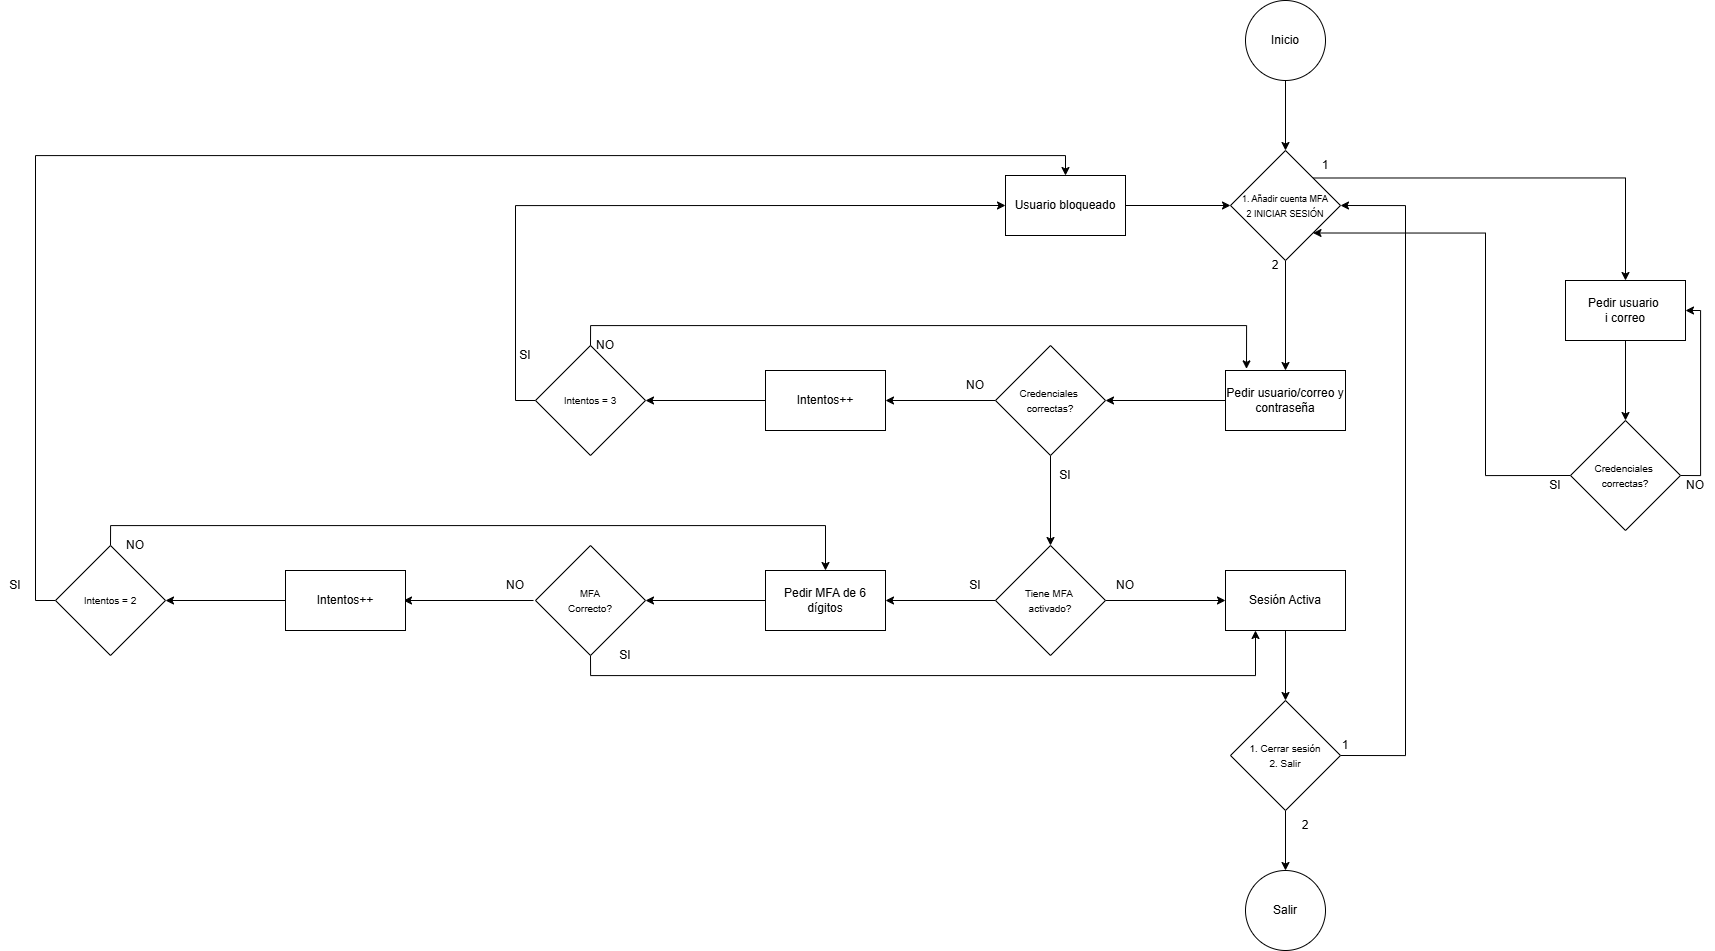

The diagram above was exported from draw.io. Its source (the exported page's mxGraphModel, read from the mxfile embedded in the PNG):
<mxGraphModel dx="3156" dy="958" grid="1" gridSize="10" guides="1" tooltips="1" connect="1" arrows="1" fold="1" page="1" pageScale="1" pageWidth="827" pageHeight="1169" math="0" shadow="0">
  <root>
    <mxCell id="0" />
    <mxCell id="1" parent="0" />
    <mxCell id="kquFx5XYw5U53EYFKuss-4" edge="1" parent="1" source="kquFx5XYw5U53EYFKuss-1" style="edgeStyle=orthogonalEdgeStyle;rounded=0;orthogonalLoop=1;jettySize=auto;html=1;exitX=0.5;exitY=1;exitDx=0;exitDy=0;entryX=0.5;entryY=0;entryDx=0;entryDy=0;" target="kquFx5XYw5U53EYFKuss-2">
      <mxGeometry relative="1" as="geometry" />
    </mxCell>
    <mxCell id="kquFx5XYw5U53EYFKuss-1" parent="1" style="ellipse;whiteSpace=wrap;html=1;aspect=fixed;" value="Inicio" vertex="1">
      <mxGeometry height="80" width="80" x="520" y="40" as="geometry" />
    </mxCell>
    <mxCell id="kquFx5XYw5U53EYFKuss-5" edge="1" parent="1" source="kquFx5XYw5U53EYFKuss-2" style="edgeStyle=orthogonalEdgeStyle;rounded=0;orthogonalLoop=1;jettySize=auto;html=1;exitX=0.5;exitY=1;exitDx=0;exitDy=0;entryX=0.5;entryY=0;entryDx=0;entryDy=0;" target="kquFx5XYw5U53EYFKuss-3">
      <mxGeometry relative="1" as="geometry" />
    </mxCell>
    <mxCell id="kquFx5XYw5U53EYFKuss-39" edge="1" parent="1" source="kquFx5XYw5U53EYFKuss-2" style="edgeStyle=orthogonalEdgeStyle;rounded=0;orthogonalLoop=1;jettySize=auto;html=1;exitX=1;exitY=0;exitDx=0;exitDy=0;entryX=0.5;entryY=0;entryDx=0;entryDy=0;" target="kquFx5XYw5U53EYFKuss-38">
      <mxGeometry relative="1" as="geometry" />
    </mxCell>
    <mxCell id="kquFx5XYw5U53EYFKuss-2" parent="1" style="rhombus;whiteSpace=wrap;html=1;" value="&lt;font style=&quot;font-size: 9px;&quot;&gt;1. Añadir cuenta MFA&lt;/font&gt;&lt;div&gt;&lt;font style=&quot;font-size: 9px;&quot;&gt;2 INICIAR SESIÓN&lt;/font&gt;&lt;/div&gt;" vertex="1">
      <mxGeometry height="110" width="110" x="505" y="190" as="geometry" />
    </mxCell>
    <mxCell id="kquFx5XYw5U53EYFKuss-11" edge="1" parent="1" source="kquFx5XYw5U53EYFKuss-3" style="edgeStyle=orthogonalEdgeStyle;rounded=0;orthogonalLoop=1;jettySize=auto;html=1;exitX=0;exitY=0.5;exitDx=0;exitDy=0;entryX=1;entryY=0.5;entryDx=0;entryDy=0;" target="kquFx5XYw5U53EYFKuss-6">
      <mxGeometry relative="1" as="geometry" />
    </mxCell>
    <mxCell id="kquFx5XYw5U53EYFKuss-3" parent="1" style="rounded=0;whiteSpace=wrap;html=1;" value="Pedir usuario/correo y contraseña" vertex="1">
      <mxGeometry height="60" width="120" x="500" y="410" as="geometry" />
    </mxCell>
    <mxCell id="kquFx5XYw5U53EYFKuss-12" edge="1" parent="1" source="kquFx5XYw5U53EYFKuss-6" style="edgeStyle=orthogonalEdgeStyle;rounded=0;orthogonalLoop=1;jettySize=auto;html=1;exitX=0;exitY=0.5;exitDx=0;exitDy=0;" target="kquFx5XYw5U53EYFKuss-8">
      <mxGeometry relative="1" as="geometry" />
    </mxCell>
    <mxCell id="kquFx5XYw5U53EYFKuss-23" edge="1" parent="1" source="kquFx5XYw5U53EYFKuss-6" style="edgeStyle=orthogonalEdgeStyle;rounded=0;orthogonalLoop=1;jettySize=auto;html=1;exitX=0.5;exitY=1;exitDx=0;exitDy=0;entryX=0.5;entryY=0;entryDx=0;entryDy=0;" target="kquFx5XYw5U53EYFKuss-18">
      <mxGeometry relative="1" as="geometry" />
    </mxCell>
    <mxCell id="kquFx5XYw5U53EYFKuss-6" parent="1" style="rhombus;whiteSpace=wrap;html=1;" value="&lt;font size=&quot;1&quot;&gt;Credenciales&amp;nbsp;&lt;/font&gt;&lt;div&gt;&lt;font size=&quot;1&quot;&gt;correctas?&lt;/font&gt;&lt;/div&gt;" vertex="1">
      <mxGeometry height="110" width="110" x="270" y="385" as="geometry" />
    </mxCell>
    <mxCell id="kquFx5XYw5U53EYFKuss-13" edge="1" parent="1" source="kquFx5XYw5U53EYFKuss-8" style="edgeStyle=orthogonalEdgeStyle;rounded=0;orthogonalLoop=1;jettySize=auto;html=1;exitX=0;exitY=0.5;exitDx=0;exitDy=0;entryX=1;entryY=0.5;entryDx=0;entryDy=0;" target="kquFx5XYw5U53EYFKuss-9">
      <mxGeometry relative="1" as="geometry" />
    </mxCell>
    <mxCell id="kquFx5XYw5U53EYFKuss-8" parent="1" style="rounded=0;whiteSpace=wrap;html=1;" value="Intentos++" vertex="1">
      <mxGeometry height="60" width="120" x="40" y="410" as="geometry" />
    </mxCell>
    <mxCell id="kquFx5XYw5U53EYFKuss-16" edge="1" parent="1" source="kquFx5XYw5U53EYFKuss-9" style="edgeStyle=orthogonalEdgeStyle;rounded=0;orthogonalLoop=1;jettySize=auto;html=1;exitX=0;exitY=0.5;exitDx=0;exitDy=0;entryX=0;entryY=0.5;entryDx=0;entryDy=0;" target="kquFx5XYw5U53EYFKuss-15">
      <mxGeometry relative="1" as="geometry" />
    </mxCell>
    <mxCell id="kquFx5XYw5U53EYFKuss-9" parent="1" style="rhombus;whiteSpace=wrap;html=1;" value="&lt;font size=&quot;1&quot;&gt;Intentos = 3&lt;/font&gt;" vertex="1">
      <mxGeometry height="110" width="110" x="-190" y="385" as="geometry" />
    </mxCell>
    <mxCell id="kquFx5XYw5U53EYFKuss-14" edge="1" parent="1" source="kquFx5XYw5U53EYFKuss-9" style="edgeStyle=orthogonalEdgeStyle;rounded=0;orthogonalLoop=1;jettySize=auto;html=1;exitX=0.5;exitY=0;exitDx=0;exitDy=0;entryX=0.175;entryY=-0.027;entryDx=0;entryDy=0;entryPerimeter=0;" target="kquFx5XYw5U53EYFKuss-3">
      <mxGeometry relative="1" as="geometry">
        <Array as="points">
          <mxPoint x="-135" y="365" />
          <mxPoint x="521" y="365" />
        </Array>
      </mxGeometry>
    </mxCell>
    <mxCell id="kquFx5XYw5U53EYFKuss-17" edge="1" parent="1" source="kquFx5XYw5U53EYFKuss-15" style="edgeStyle=orthogonalEdgeStyle;rounded=0;orthogonalLoop=1;jettySize=auto;html=1;exitX=1;exitY=0.5;exitDx=0;exitDy=0;entryX=0;entryY=0.5;entryDx=0;entryDy=0;" target="kquFx5XYw5U53EYFKuss-2">
      <mxGeometry relative="1" as="geometry" />
    </mxCell>
    <mxCell id="kquFx5XYw5U53EYFKuss-15" parent="1" style="rounded=0;whiteSpace=wrap;html=1;" value="Usuario bloqueado" vertex="1">
      <mxGeometry height="60" width="120" x="280" y="215" as="geometry" />
    </mxCell>
    <mxCell id="kquFx5XYw5U53EYFKuss-24" edge="1" parent="1" source="kquFx5XYw5U53EYFKuss-18" style="edgeStyle=orthogonalEdgeStyle;rounded=0;orthogonalLoop=1;jettySize=auto;html=1;exitX=1;exitY=0.5;exitDx=0;exitDy=0;entryX=0;entryY=0.5;entryDx=0;entryDy=0;" target="kquFx5XYw5U53EYFKuss-22">
      <mxGeometry relative="1" as="geometry" />
    </mxCell>
    <mxCell id="kquFx5XYw5U53EYFKuss-27" edge="1" parent="1" source="kquFx5XYw5U53EYFKuss-18" style="edgeStyle=orthogonalEdgeStyle;rounded=0;orthogonalLoop=1;jettySize=auto;html=1;exitX=0;exitY=0.5;exitDx=0;exitDy=0;" target="kquFx5XYw5U53EYFKuss-26">
      <mxGeometry relative="1" as="geometry" />
    </mxCell>
    <mxCell id="kquFx5XYw5U53EYFKuss-18" parent="1" style="rhombus;whiteSpace=wrap;html=1;" value="&lt;font size=&quot;1&quot;&gt;Tiene MFA&amp;nbsp;&lt;/font&gt;&lt;div&gt;&lt;font size=&quot;1&quot;&gt;activado?&lt;/font&gt;&lt;/div&gt;" vertex="1">
      <mxGeometry height="110" width="110" x="270" y="585" as="geometry" />
    </mxCell>
    <mxCell id="kquFx5XYw5U53EYFKuss-37" edge="1" parent="1" source="kquFx5XYw5U53EYFKuss-21" style="edgeStyle=orthogonalEdgeStyle;rounded=0;orthogonalLoop=1;jettySize=auto;html=1;exitX=1;exitY=0.5;exitDx=0;exitDy=0;entryX=1;entryY=0.5;entryDx=0;entryDy=0;" target="kquFx5XYw5U53EYFKuss-2">
      <mxGeometry relative="1" as="geometry">
        <Array as="points">
          <mxPoint x="680" y="795" />
          <mxPoint x="680" y="245" />
        </Array>
      </mxGeometry>
    </mxCell>
    <mxCell id="kquFx5XYw5U53EYFKuss-47" edge="1" parent="1" source="kquFx5XYw5U53EYFKuss-21" style="edgeStyle=orthogonalEdgeStyle;rounded=0;orthogonalLoop=1;jettySize=auto;html=1;exitX=0.5;exitY=1;exitDx=0;exitDy=0;entryX=0.5;entryY=0;entryDx=0;entryDy=0;" target="kquFx5XYw5U53EYFKuss-46">
      <mxGeometry relative="1" as="geometry" />
    </mxCell>
    <mxCell id="kquFx5XYw5U53EYFKuss-21" parent="1" style="rhombus;whiteSpace=wrap;html=1;" value="&lt;font size=&quot;1&quot;&gt;1. Cerrar sesión&lt;/font&gt;&lt;div&gt;&lt;font size=&quot;1&quot;&gt;2. Salir&lt;/font&gt;&lt;/div&gt;" vertex="1">
      <mxGeometry height="110" width="110" x="505" y="740" as="geometry" />
    </mxCell>
    <mxCell id="kquFx5XYw5U53EYFKuss-25" edge="1" parent="1" source="kquFx5XYw5U53EYFKuss-22" style="edgeStyle=orthogonalEdgeStyle;rounded=0;orthogonalLoop=1;jettySize=auto;html=1;exitX=0.5;exitY=1;exitDx=0;exitDy=0;entryX=0.5;entryY=0;entryDx=0;entryDy=0;" target="kquFx5XYw5U53EYFKuss-21">
      <mxGeometry relative="1" as="geometry" />
    </mxCell>
    <mxCell id="kquFx5XYw5U53EYFKuss-22" parent="1" style="rounded=0;whiteSpace=wrap;html=1;" value="Sesión Activa" vertex="1">
      <mxGeometry height="60" width="120" x="500" y="610" as="geometry" />
    </mxCell>
    <mxCell id="kquFx5XYw5U53EYFKuss-31" edge="1" parent="1" source="kquFx5XYw5U53EYFKuss-26" style="edgeStyle=orthogonalEdgeStyle;rounded=0;orthogonalLoop=1;jettySize=auto;html=1;exitX=0;exitY=0.5;exitDx=0;exitDy=0;entryX=1;entryY=0.5;entryDx=0;entryDy=0;" target="kquFx5XYw5U53EYFKuss-28">
      <mxGeometry relative="1" as="geometry" />
    </mxCell>
    <mxCell id="kquFx5XYw5U53EYFKuss-26" parent="1" style="rounded=0;whiteSpace=wrap;html=1;" value="Pedir MFA de 6 dígitos" vertex="1">
      <mxGeometry height="60" width="120" x="40" y="610" as="geometry" />
    </mxCell>
    <mxCell id="kquFx5XYw5U53EYFKuss-32" edge="1" parent="1" source="kquFx5XYw5U53EYFKuss-28" style="edgeStyle=orthogonalEdgeStyle;rounded=0;orthogonalLoop=1;jettySize=auto;html=1;exitX=0.5;exitY=1;exitDx=0;exitDy=0;entryX=0.25;entryY=1;entryDx=0;entryDy=0;" target="kquFx5XYw5U53EYFKuss-22">
      <mxGeometry relative="1" as="geometry" />
    </mxCell>
    <mxCell id="kquFx5XYw5U53EYFKuss-33" edge="1" parent="1" style="edgeStyle=orthogonalEdgeStyle;rounded=0;orthogonalLoop=1;jettySize=auto;html=1;exitX=0;exitY=0.5;exitDx=0;exitDy=0;entryX=1;entryY=0.5;entryDx=0;entryDy=0;">
      <mxGeometry relative="1" as="geometry">
        <mxPoint x="-192" y="640" as="sourcePoint" />
        <mxPoint x="-322" y="640" as="targetPoint" />
      </mxGeometry>
    </mxCell>
    <mxCell id="kquFx5XYw5U53EYFKuss-28" parent="1" style="rhombus;whiteSpace=wrap;html=1;" value="&lt;font size=&quot;1&quot;&gt;MFA&lt;/font&gt;&lt;div&gt;&lt;font size=&quot;1&quot;&gt;Correcto?&lt;/font&gt;&lt;/div&gt;" vertex="1">
      <mxGeometry height="110" width="110" x="-190" y="585" as="geometry" />
    </mxCell>
    <mxCell id="kquFx5XYw5U53EYFKuss-34" edge="1" parent="1" source="kquFx5XYw5U53EYFKuss-29" style="edgeStyle=orthogonalEdgeStyle;rounded=0;orthogonalLoop=1;jettySize=auto;html=1;exitX=0;exitY=0.5;exitDx=0;exitDy=0;entryX=1;entryY=0.5;entryDx=0;entryDy=0;" target="kquFx5XYw5U53EYFKuss-30">
      <mxGeometry relative="1" as="geometry" />
    </mxCell>
    <mxCell id="kquFx5XYw5U53EYFKuss-29" parent="1" style="rounded=0;whiteSpace=wrap;html=1;" value="Intentos++" vertex="1">
      <mxGeometry height="60" width="120" x="-440" y="610" as="geometry" />
    </mxCell>
    <mxCell id="kquFx5XYw5U53EYFKuss-35" edge="1" parent="1" source="kquFx5XYw5U53EYFKuss-30" style="edgeStyle=orthogonalEdgeStyle;rounded=0;orthogonalLoop=1;jettySize=auto;html=1;exitX=0.5;exitY=0;exitDx=0;exitDy=0;entryX=0.5;entryY=0;entryDx=0;entryDy=0;" target="kquFx5XYw5U53EYFKuss-26">
      <mxGeometry relative="1" as="geometry" />
    </mxCell>
    <mxCell id="kquFx5XYw5U53EYFKuss-36" edge="1" parent="1" source="kquFx5XYw5U53EYFKuss-30" style="edgeStyle=orthogonalEdgeStyle;rounded=0;orthogonalLoop=1;jettySize=auto;html=1;exitX=0;exitY=0.5;exitDx=0;exitDy=0;entryX=0.5;entryY=0;entryDx=0;entryDy=0;" target="kquFx5XYw5U53EYFKuss-15">
      <mxGeometry relative="1" as="geometry" />
    </mxCell>
    <mxCell id="kquFx5XYw5U53EYFKuss-30" parent="1" style="rhombus;whiteSpace=wrap;html=1;" value="&lt;font size=&quot;1&quot;&gt;Intentos = 2&lt;/font&gt;" vertex="1">
      <mxGeometry height="110" width="110" x="-670" y="585" as="geometry" />
    </mxCell>
    <mxCell id="kquFx5XYw5U53EYFKuss-41" edge="1" parent="1" source="kquFx5XYw5U53EYFKuss-38" style="edgeStyle=orthogonalEdgeStyle;rounded=0;orthogonalLoop=1;jettySize=auto;html=1;exitX=0.5;exitY=1;exitDx=0;exitDy=0;entryX=0.5;entryY=0;entryDx=0;entryDy=0;" target="kquFx5XYw5U53EYFKuss-40">
      <mxGeometry relative="1" as="geometry" />
    </mxCell>
    <mxCell id="kquFx5XYw5U53EYFKuss-38" parent="1" style="rounded=0;whiteSpace=wrap;html=1;" value="Pedir usuario&amp;nbsp;&lt;div&gt;i correo&lt;/div&gt;" vertex="1">
      <mxGeometry height="60" width="120" x="840" y="320" as="geometry" />
    </mxCell>
    <mxCell id="kquFx5XYw5U53EYFKuss-42" edge="1" parent="1" source="kquFx5XYw5U53EYFKuss-40" style="edgeStyle=orthogonalEdgeStyle;rounded=0;orthogonalLoop=1;jettySize=auto;html=1;exitX=1;exitY=0.5;exitDx=0;exitDy=0;entryX=1;entryY=0.5;entryDx=0;entryDy=0;" target="kquFx5XYw5U53EYFKuss-38">
      <mxGeometry relative="1" as="geometry" />
    </mxCell>
    <mxCell id="kquFx5XYw5U53EYFKuss-45" edge="1" parent="1" source="kquFx5XYw5U53EYFKuss-40" style="edgeStyle=orthogonalEdgeStyle;rounded=0;orthogonalLoop=1;jettySize=auto;html=1;exitX=0;exitY=0.5;exitDx=0;exitDy=0;entryX=1;entryY=1;entryDx=0;entryDy=0;" target="kquFx5XYw5U53EYFKuss-2">
      <mxGeometry relative="1" as="geometry">
        <Array as="points">
          <mxPoint x="760" y="515" />
          <mxPoint x="760" y="272" />
        </Array>
      </mxGeometry>
    </mxCell>
    <mxCell id="kquFx5XYw5U53EYFKuss-40" parent="1" style="rhombus;whiteSpace=wrap;html=1;" value="&lt;font size=&quot;1&quot;&gt;Credenciales&amp;nbsp;&lt;/font&gt;&lt;div&gt;&lt;font size=&quot;1&quot;&gt;correctas?&lt;/font&gt;&lt;/div&gt;" vertex="1">
      <mxGeometry height="110" width="110" x="845" y="460" as="geometry" />
    </mxCell>
    <mxCell id="kquFx5XYw5U53EYFKuss-46" parent="1" style="ellipse;whiteSpace=wrap;html=1;aspect=fixed;" value="Salir" vertex="1">
      <mxGeometry height="80" width="80" x="520" y="910" as="geometry" />
    </mxCell>
    <mxCell id="kquFx5XYw5U53EYFKuss-48" parent="1" style="text;html=1;whiteSpace=wrap;strokeColor=none;fillColor=none;align=center;verticalAlign=middle;rounded=0;autosize=1;resizable=0;" value="2" vertex="1">
      <mxGeometry height="30" width="30" x="565" y="850" as="geometry" />
    </mxCell>
    <mxCell id="kquFx5XYw5U53EYFKuss-49" parent="1" style="text;html=1;whiteSpace=wrap;strokeColor=none;fillColor=none;align=center;verticalAlign=middle;rounded=0;autosize=1;resizable=0;" value="1" vertex="1">
      <mxGeometry height="30" width="30" x="605" y="770" as="geometry" />
    </mxCell>
    <mxCell id="kquFx5XYw5U53EYFKuss-50" parent="1" style="text;html=1;whiteSpace=wrap;strokeColor=none;fillColor=none;align=center;verticalAlign=middle;rounded=0;autosize=1;resizable=0;" value="NO" vertex="1">
      <mxGeometry height="30" width="40" x="380" y="610" as="geometry" />
    </mxCell>
    <mxCell id="kquFx5XYw5U53EYFKuss-51" parent="1" style="text;html=1;whiteSpace=wrap;strokeColor=none;fillColor=none;align=center;verticalAlign=middle;rounded=0;autosize=1;resizable=0;" value="SI" vertex="1">
      <mxGeometry height="30" width="30" x="235" y="610" as="geometry" />
    </mxCell>
    <mxCell id="kquFx5XYw5U53EYFKuss-52" parent="1" style="text;html=1;whiteSpace=wrap;strokeColor=none;fillColor=none;align=center;verticalAlign=middle;rounded=0;autosize=1;resizable=0;" value="SI" vertex="1">
      <mxGeometry height="30" width="30" x="-115" y="680" as="geometry" />
    </mxCell>
    <mxCell id="kquFx5XYw5U53EYFKuss-53" parent="1" style="text;html=1;whiteSpace=wrap;strokeColor=none;fillColor=none;align=center;verticalAlign=middle;rounded=0;autosize=1;resizable=0;" value="NO" vertex="1">
      <mxGeometry height="30" width="40" x="-230" y="610" as="geometry" />
    </mxCell>
    <mxCell id="kquFx5XYw5U53EYFKuss-54" parent="1" style="text;html=1;whiteSpace=wrap;strokeColor=none;fillColor=none;align=center;verticalAlign=middle;rounded=0;autosize=1;resizable=0;" value="NO" vertex="1">
      <mxGeometry height="30" width="40" x="-610" y="570" as="geometry" />
    </mxCell>
    <mxCell id="kquFx5XYw5U53EYFKuss-55" parent="1" style="text;html=1;whiteSpace=wrap;strokeColor=none;fillColor=none;align=center;verticalAlign=middle;rounded=0;autosize=1;resizable=0;" value="SI" vertex="1">
      <mxGeometry height="30" width="30" x="-725" y="610" as="geometry" />
    </mxCell>
    <mxCell id="kquFx5XYw5U53EYFKuss-56" parent="1" style="text;html=1;whiteSpace=wrap;strokeColor=none;fillColor=none;align=center;verticalAlign=middle;rounded=0;autosize=1;resizable=0;" value="2" vertex="1">
      <mxGeometry height="30" width="30" x="535" y="290" as="geometry" />
    </mxCell>
    <mxCell id="kquFx5XYw5U53EYFKuss-57" parent="1" style="text;html=1;whiteSpace=wrap;strokeColor=none;fillColor=none;align=center;verticalAlign=middle;rounded=0;autosize=1;resizable=0;" value="1" vertex="1">
      <mxGeometry height="30" width="30" x="585" y="190" as="geometry" />
    </mxCell>
    <mxCell id="kquFx5XYw5U53EYFKuss-58" parent="1" style="text;html=1;whiteSpace=wrap;strokeColor=none;fillColor=none;align=center;verticalAlign=middle;rounded=0;autosize=1;resizable=0;" value="SI" vertex="1">
      <mxGeometry height="30" width="30" x="325" y="500" as="geometry" />
    </mxCell>
    <mxCell id="kquFx5XYw5U53EYFKuss-59" parent="1" style="text;html=1;whiteSpace=wrap;strokeColor=none;fillColor=none;align=center;verticalAlign=middle;rounded=0;autosize=1;resizable=0;" value="NO" vertex="1">
      <mxGeometry height="30" width="40" x="230" y="410" as="geometry" />
    </mxCell>
    <mxCell id="kquFx5XYw5U53EYFKuss-60" parent="1" style="text;html=1;whiteSpace=wrap;strokeColor=none;fillColor=none;align=center;verticalAlign=middle;rounded=0;autosize=1;resizable=0;" value="NO" vertex="1">
      <mxGeometry height="30" width="40" x="-140" y="370" as="geometry" />
    </mxCell>
    <mxCell id="kquFx5XYw5U53EYFKuss-61" parent="1" style="text;html=1;whiteSpace=wrap;strokeColor=none;fillColor=none;align=center;verticalAlign=middle;rounded=0;autosize=1;resizable=0;" value="SI" vertex="1">
      <mxGeometry height="30" width="30" x="-215" y="380" as="geometry" />
    </mxCell>
    <mxCell id="kquFx5XYw5U53EYFKuss-62" parent="1" style="text;html=1;whiteSpace=wrap;strokeColor=none;fillColor=none;align=center;verticalAlign=middle;rounded=0;autosize=1;resizable=0;" value="NO" vertex="1">
      <mxGeometry height="30" width="40" x="950" y="510" as="geometry" />
    </mxCell>
    <mxCell id="kquFx5XYw5U53EYFKuss-63" parent="1" style="text;html=1;whiteSpace=wrap;strokeColor=none;fillColor=none;align=center;verticalAlign=middle;rounded=0;autosize=1;resizable=0;" value="SI" vertex="1">
      <mxGeometry height="30" width="30" x="815" y="510" as="geometry" />
    </mxCell>
  </root>
</mxGraphModel>